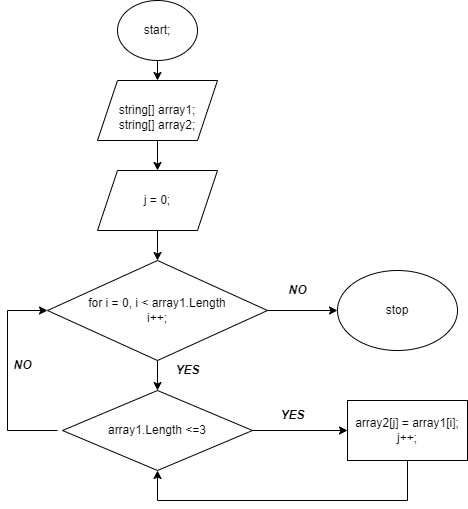

The diagram above was exported from draw.io. Its source (the exported page's mxGraphModel, read from the mxfile embedded in the PNG):
<mxGraphModel dx="600" dy="539" grid="1" gridSize="10" guides="1" tooltips="1" connect="1" arrows="1" fold="1" page="1" pageScale="1" pageWidth="827" pageHeight="1169" math="0" shadow="0">
  <root>
    <mxCell id="WIyWlLk6GJQsqaUBKTNV-0" />
    <mxCell id="WIyWlLk6GJQsqaUBKTNV-1" parent="WIyWlLk6GJQsqaUBKTNV-0" />
    <mxCell id="mveOW4tJj2R0IvOh81fw-11" style="edgeStyle=orthogonalEdgeStyle;rounded=0;orthogonalLoop=1;jettySize=auto;html=1;exitX=0.5;exitY=1;exitDx=0;exitDy=0;entryX=0.5;entryY=0;entryDx=0;entryDy=0;" edge="1" parent="WIyWlLk6GJQsqaUBKTNV-1" source="mveOW4tJj2R0IvOh81fw-0" target="mveOW4tJj2R0IvOh81fw-1">
      <mxGeometry relative="1" as="geometry" />
    </mxCell>
    <mxCell id="mveOW4tJj2R0IvOh81fw-0" value="start;" style="ellipse;whiteSpace=wrap;html=1;" vertex="1" parent="WIyWlLk6GJQsqaUBKTNV-1">
      <mxGeometry x="170" y="20" width="80" height="60" as="geometry" />
    </mxCell>
    <mxCell id="mveOW4tJj2R0IvOh81fw-12" style="edgeStyle=orthogonalEdgeStyle;rounded=0;orthogonalLoop=1;jettySize=auto;html=1;entryX=0.5;entryY=0;entryDx=0;entryDy=0;" edge="1" parent="WIyWlLk6GJQsqaUBKTNV-1" source="mveOW4tJj2R0IvOh81fw-1" target="mveOW4tJj2R0IvOh81fw-2">
      <mxGeometry relative="1" as="geometry" />
    </mxCell>
    <mxCell id="mveOW4tJj2R0IvOh81fw-1" value="&lt;br&gt;string[] array1;&lt;br&gt;string[] array2;" style="shape=parallelogram;perimeter=parallelogramPerimeter;whiteSpace=wrap;html=1;fixedSize=1;" vertex="1" parent="WIyWlLk6GJQsqaUBKTNV-1">
      <mxGeometry x="150" y="100" width="120" height="60" as="geometry" />
    </mxCell>
    <mxCell id="mveOW4tJj2R0IvOh81fw-13" style="edgeStyle=orthogonalEdgeStyle;rounded=0;orthogonalLoop=1;jettySize=auto;html=1;entryX=0.5;entryY=0;entryDx=0;entryDy=0;" edge="1" parent="WIyWlLk6GJQsqaUBKTNV-1" source="mveOW4tJj2R0IvOh81fw-2" target="mveOW4tJj2R0IvOh81fw-3">
      <mxGeometry relative="1" as="geometry" />
    </mxCell>
    <mxCell id="mveOW4tJj2R0IvOh81fw-2" value="j = 0;" style="shape=parallelogram;perimeter=parallelogramPerimeter;whiteSpace=wrap;html=1;fixedSize=1;" vertex="1" parent="WIyWlLk6GJQsqaUBKTNV-1">
      <mxGeometry x="150" y="190" width="120" height="60" as="geometry" />
    </mxCell>
    <mxCell id="mveOW4tJj2R0IvOh81fw-3" value="for i = 0, i &amp;lt; array1.Length&lt;br&gt;i++;" style="rhombus;whiteSpace=wrap;html=1;" vertex="1" parent="WIyWlLk6GJQsqaUBKTNV-1">
      <mxGeometry x="100" y="280" width="220" height="100" as="geometry" />
    </mxCell>
    <mxCell id="mveOW4tJj2R0IvOh81fw-4" value="array1.Length &amp;lt;=3" style="rhombus;whiteSpace=wrap;html=1;" vertex="1" parent="WIyWlLk6GJQsqaUBKTNV-1">
      <mxGeometry x="115" y="410" width="190" height="80" as="geometry" />
    </mxCell>
    <mxCell id="mveOW4tJj2R0IvOh81fw-5" value="array2[j] = array1[i];&lt;br&gt;j++;" style="rounded=0;whiteSpace=wrap;html=1;" vertex="1" parent="WIyWlLk6GJQsqaUBKTNV-1">
      <mxGeometry x="400" y="420" width="120" height="60" as="geometry" />
    </mxCell>
    <mxCell id="mveOW4tJj2R0IvOh81fw-6" value="" style="endArrow=classic;html=1;rounded=0;entryX=0;entryY=0.5;entryDx=0;entryDy=0;" edge="1" parent="WIyWlLk6GJQsqaUBKTNV-1" target="mveOW4tJj2R0IvOh81fw-3">
      <mxGeometry width="50" height="50" relative="1" as="geometry">
        <mxPoint x="110" y="450" as="sourcePoint" />
        <mxPoint x="360" y="320" as="targetPoint" />
        <Array as="points">
          <mxPoint x="60" y="450" />
          <mxPoint x="60" y="330" />
        </Array>
      </mxGeometry>
    </mxCell>
    <mxCell id="mveOW4tJj2R0IvOh81fw-7" value="&lt;b&gt;&lt;i&gt;NO&lt;/i&gt;&lt;/b&gt;" style="text;html=1;align=center;verticalAlign=middle;resizable=0;points=[];autosize=1;strokeColor=none;fillColor=none;" vertex="1" parent="WIyWlLk6GJQsqaUBKTNV-1">
      <mxGeometry x="55" y="370" width="40" height="30" as="geometry" />
    </mxCell>
    <mxCell id="mveOW4tJj2R0IvOh81fw-8" value="" style="endArrow=classic;html=1;rounded=0;exitX=1;exitY=0.5;exitDx=0;exitDy=0;entryX=0;entryY=0.5;entryDx=0;entryDy=0;" edge="1" parent="WIyWlLk6GJQsqaUBKTNV-1" source="mveOW4tJj2R0IvOh81fw-4" target="mveOW4tJj2R0IvOh81fw-5">
      <mxGeometry width="50" height="50" relative="1" as="geometry">
        <mxPoint x="310" y="370" as="sourcePoint" />
        <mxPoint x="360" y="320" as="targetPoint" />
      </mxGeometry>
    </mxCell>
    <mxCell id="mveOW4tJj2R0IvOh81fw-9" value="&lt;b&gt;&lt;i&gt;YES&lt;/i&gt;&lt;/b&gt;" style="text;html=1;align=center;verticalAlign=middle;resizable=0;points=[];autosize=1;strokeColor=none;fillColor=none;" vertex="1" parent="WIyWlLk6GJQsqaUBKTNV-1">
      <mxGeometry x="320" y="420" width="50" height="30" as="geometry" />
    </mxCell>
    <mxCell id="mveOW4tJj2R0IvOh81fw-10" value="" style="endArrow=classic;html=1;rounded=0;exitX=0.5;exitY=1;exitDx=0;exitDy=0;entryX=0.5;entryY=0;entryDx=0;entryDy=0;" edge="1" parent="WIyWlLk6GJQsqaUBKTNV-1" source="mveOW4tJj2R0IvOh81fw-3" target="mveOW4tJj2R0IvOh81fw-4">
      <mxGeometry width="50" height="50" relative="1" as="geometry">
        <mxPoint x="310" y="360" as="sourcePoint" />
        <mxPoint x="360" y="310" as="targetPoint" />
      </mxGeometry>
    </mxCell>
    <mxCell id="mveOW4tJj2R0IvOh81fw-16" value="" style="endArrow=classic;html=1;rounded=0;exitX=0.5;exitY=1;exitDx=0;exitDy=0;entryX=0.5;entryY=1;entryDx=0;entryDy=0;" edge="1" parent="WIyWlLk6GJQsqaUBKTNV-1" source="mveOW4tJj2R0IvOh81fw-5" target="mveOW4tJj2R0IvOh81fw-4">
      <mxGeometry width="50" height="50" relative="1" as="geometry">
        <mxPoint x="310" y="360" as="sourcePoint" />
        <mxPoint x="360" y="310" as="targetPoint" />
        <Array as="points">
          <mxPoint x="460" y="520" />
          <mxPoint x="210" y="520" />
        </Array>
      </mxGeometry>
    </mxCell>
    <mxCell id="mveOW4tJj2R0IvOh81fw-17" value="stop" style="ellipse;whiteSpace=wrap;html=1;" vertex="1" parent="WIyWlLk6GJQsqaUBKTNV-1">
      <mxGeometry x="390" y="290" width="120" height="80" as="geometry" />
    </mxCell>
    <mxCell id="mveOW4tJj2R0IvOh81fw-18" value="" style="endArrow=classic;html=1;rounded=0;exitX=1;exitY=0.5;exitDx=0;exitDy=0;entryX=0;entryY=0.5;entryDx=0;entryDy=0;" edge="1" parent="WIyWlLk6GJQsqaUBKTNV-1" source="mveOW4tJj2R0IvOh81fw-3" target="mveOW4tJj2R0IvOh81fw-17">
      <mxGeometry width="50" height="50" relative="1" as="geometry">
        <mxPoint x="310" y="360" as="sourcePoint" />
        <mxPoint x="360" y="310" as="targetPoint" />
      </mxGeometry>
    </mxCell>
    <mxCell id="mveOW4tJj2R0IvOh81fw-19" value="&lt;b&gt;&lt;i&gt;NO&lt;/i&gt;&lt;/b&gt;" style="text;html=1;align=center;verticalAlign=middle;resizable=0;points=[];autosize=1;strokeColor=none;fillColor=none;" vertex="1" parent="WIyWlLk6GJQsqaUBKTNV-1">
      <mxGeometry x="330" y="295" width="40" height="30" as="geometry" />
    </mxCell>
    <mxCell id="mveOW4tJj2R0IvOh81fw-20" value="&lt;b&gt;&lt;i&gt;YES&lt;/i&gt;&lt;/b&gt;" style="text;html=1;align=center;verticalAlign=middle;resizable=0;points=[];autosize=1;strokeColor=none;fillColor=none;" vertex="1" parent="WIyWlLk6GJQsqaUBKTNV-1">
      <mxGeometry x="215" y="375" width="50" height="30" as="geometry" />
    </mxCell>
  </root>
</mxGraphModel>